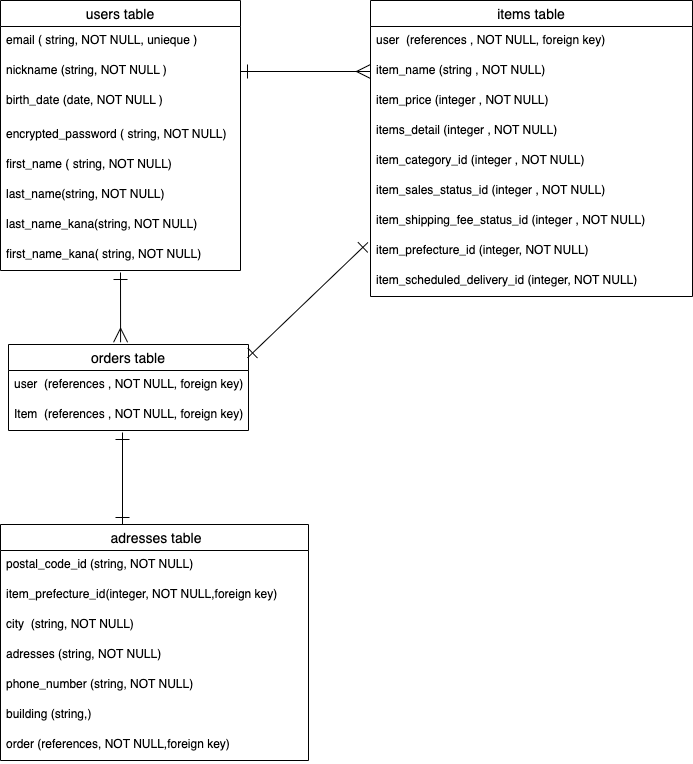

The diagram above was exported from draw.io. Its source (the exported page's mxGraphModel, read from the mxfile embedded in the PNG):
<mxGraphModel dx="798" dy="421" grid="1" gridSize="12" guides="1" tooltips="1" connect="1" arrows="0" fold="1" page="1" pageScale="1" pageWidth="827" pageHeight="1169" background="none" math="0" shadow="0">
  <root>
    <mxCell id="0" />
    <mxCell id="1" parent="0" />
    <mxCell id="2" value="users table" style="swimlane;fontStyle=0;childLayout=stackLayout;horizontal=1;startSize=26;horizontalStack=0;resizeParent=1;resizeParentMax=0;resizeLast=0;collapsible=1;marginBottom=0;align=center;fontSize=14;" parent="1" vertex="1">
      <mxGeometry x="40" y="160" width="240" height="270" as="geometry" />
    </mxCell>
    <mxCell id="3" value="email ( string, NOT NULL, unieque )" style="text;strokeColor=none;fillColor=none;spacingLeft=4;spacingRight=4;overflow=hidden;rotatable=0;points=[[0,0.5],[1,0.5]];portConstraint=eastwest;fontSize=12;" parent="2" vertex="1">
      <mxGeometry y="26" width="240" height="30" as="geometry" />
    </mxCell>
    <mxCell id="4" value="nickname (string, NOT NULL )" style="text;strokeColor=none;fillColor=none;spacingLeft=4;spacingRight=4;overflow=hidden;rotatable=0;points=[[0,0.5],[1,0.5]];portConstraint=eastwest;fontSize=12;" parent="2" vertex="1">
      <mxGeometry y="56" width="240" height="30" as="geometry" />
    </mxCell>
    <mxCell id="5" value="birth_date (date, NOT NULL )" style="text;strokeColor=none;fillColor=none;spacingLeft=4;spacingRight=4;overflow=hidden;rotatable=0;points=[[0,0.5],[1,0.5]];portConstraint=eastwest;fontSize=12;" parent="2" vertex="1">
      <mxGeometry y="86" width="240" height="34" as="geometry" />
    </mxCell>
    <mxCell id="7" value="encrypted_password ( string, NOT NULL)" style="text;strokeColor=none;fillColor=none;spacingLeft=4;spacingRight=4;overflow=hidden;rotatable=0;points=[[0,0.5],[1,0.5]];portConstraint=eastwest;fontSize=12;" parent="2" vertex="1">
      <mxGeometry y="120" width="240" height="30" as="geometry" />
    </mxCell>
    <mxCell id="38" value="first_name ( string, NOT NULL)" style="text;strokeColor=none;fillColor=none;spacingLeft=4;spacingRight=4;overflow=hidden;rotatable=0;points=[[0,0.5],[1,0.5]];portConstraint=eastwest;fontSize=12;" parent="2" vertex="1">
      <mxGeometry y="150" width="240" height="30" as="geometry" />
    </mxCell>
    <mxCell id="39" value="last_name(string, NOT NULL)" style="text;strokeColor=none;fillColor=none;spacingLeft=4;spacingRight=4;overflow=hidden;rotatable=0;points=[[0,0.5],[1,0.5]];portConstraint=eastwest;fontSize=12;" parent="2" vertex="1">
      <mxGeometry y="180" width="240" height="30" as="geometry" />
    </mxCell>
    <mxCell id="49" value="last_name_kana(string, NOT NULL)" style="text;strokeColor=none;fillColor=none;spacingLeft=4;spacingRight=4;overflow=hidden;rotatable=0;points=[[0,0.5],[1,0.5]];portConstraint=eastwest;fontSize=12;" parent="2" vertex="1">
      <mxGeometry y="210" width="240" height="30" as="geometry" />
    </mxCell>
    <mxCell id="48" value="first_name_kana( string, NOT NULL)" style="text;strokeColor=none;fillColor=none;spacingLeft=4;spacingRight=4;overflow=hidden;rotatable=0;points=[[0,0.5],[1,0.5]];portConstraint=eastwest;fontSize=12;" parent="2" vertex="1">
      <mxGeometry y="240" width="240" height="30" as="geometry" />
    </mxCell>
    <mxCell id="8" value="items table" style="swimlane;fontStyle=0;childLayout=stackLayout;horizontal=1;startSize=26;horizontalStack=0;resizeParent=1;resizeParentMax=0;resizeLast=0;collapsible=1;marginBottom=0;align=center;fontSize=14;" parent="1" vertex="1">
      <mxGeometry x="410" y="160" width="322" height="296" as="geometry" />
    </mxCell>
    <mxCell id="9" value="user  (references , NOT NULL, foreign key)" style="text;strokeColor=none;fillColor=none;spacingLeft=4;spacingRight=4;overflow=hidden;rotatable=0;points=[[0,0.5],[1,0.5]];portConstraint=eastwest;fontSize=12;" parent="8" vertex="1">
      <mxGeometry y="26" width="322" height="30" as="geometry" />
    </mxCell>
    <mxCell id="52" value="item_name (string , NOT NULL)" style="text;strokeColor=none;fillColor=none;spacingLeft=4;spacingRight=4;overflow=hidden;rotatable=0;points=[[0,0.5],[1,0.5]];portConstraint=eastwest;fontSize=12;" parent="8" vertex="1">
      <mxGeometry y="56" width="322" height="30" as="geometry" />
    </mxCell>
    <mxCell id="53" value="item_price (integer , NOT NULL)" style="text;strokeColor=none;fillColor=none;spacingLeft=4;spacingRight=4;overflow=hidden;rotatable=0;points=[[0,0.5],[1,0.5]];portConstraint=eastwest;fontSize=12;" parent="8" vertex="1">
      <mxGeometry y="86" width="322" height="30" as="geometry" />
    </mxCell>
    <mxCell id="61" value="items_detail (integer , NOT NULL)" style="text;strokeColor=none;fillColor=none;spacingLeft=4;spacingRight=4;overflow=hidden;rotatable=0;points=[[0,0.5],[1,0.5]];portConstraint=eastwest;fontSize=12;" parent="8" vertex="1">
      <mxGeometry y="116" width="322" height="30" as="geometry" />
    </mxCell>
    <mxCell id="60" value="item_category_id (integer , NOT NULL)" style="text;strokeColor=none;fillColor=none;spacingLeft=4;spacingRight=4;overflow=hidden;rotatable=0;points=[[0,0.5],[1,0.5]];portConstraint=eastwest;fontSize=12;" parent="8" vertex="1">
      <mxGeometry y="146" width="322" height="30" as="geometry" />
    </mxCell>
    <mxCell id="59" value="item_sales_status_id (integer , NOT NULL)" style="text;strokeColor=none;fillColor=none;spacingLeft=4;spacingRight=4;overflow=hidden;rotatable=0;points=[[0,0.5],[1,0.5]];portConstraint=eastwest;fontSize=12;" parent="8" vertex="1">
      <mxGeometry y="176" width="322" height="30" as="geometry" />
    </mxCell>
    <mxCell id="58" value="item_shipping_fee_status_id (integer , NOT NULL)" style="text;strokeColor=none;fillColor=none;spacingLeft=4;spacingRight=4;overflow=hidden;rotatable=0;points=[[0,0.5],[1,0.5]];portConstraint=eastwest;fontSize=12;" parent="8" vertex="1">
      <mxGeometry y="206" width="322" height="30" as="geometry" />
    </mxCell>
    <mxCell id="57" value="item_prefecture_id (integer, NOT NULL)" style="text;strokeColor=none;fillColor=none;spacingLeft=4;spacingRight=4;overflow=hidden;rotatable=0;points=[[0,0.5],[1,0.5]];portConstraint=eastwest;fontSize=12;" parent="8" vertex="1">
      <mxGeometry y="236" width="322" height="30" as="geometry" />
    </mxCell>
    <mxCell id="56" value="item_scheduled_delivery_id (integer, NOT NULL)" style="text;strokeColor=none;fillColor=none;spacingLeft=4;spacingRight=4;overflow=hidden;rotatable=0;points=[[0,0.5],[1,0.5]];portConstraint=eastwest;fontSize=12;" parent="8" vertex="1">
      <mxGeometry y="266" width="322" height="30" as="geometry" />
    </mxCell>
    <mxCell id="34" style="edgeStyle=none;jumpSize=10;html=1;startArrow=ERmany;startFill=0;endArrow=ERone;endFill=0;startSize=12;endSize=12;exitX=0.467;exitY=-0.026;exitDx=0;exitDy=0;exitPerimeter=0;" parent="1" source="18" edge="1">
      <mxGeometry relative="1" as="geometry">
        <mxPoint x="160" y="432" as="targetPoint" />
        <mxPoint x="160" y="576" as="sourcePoint" />
      </mxGeometry>
    </mxCell>
    <mxCell id="18" value="orders table" style="swimlane;fontStyle=0;childLayout=stackLayout;horizontal=1;startSize=26;horizontalStack=0;resizeParent=1;resizeParentMax=0;resizeLast=0;collapsible=1;marginBottom=0;align=center;fontSize=14;" parent="1" vertex="1">
      <mxGeometry x="48" y="504" width="240" height="86" as="geometry" />
    </mxCell>
    <mxCell id="19" value="user  (references , NOT NULL, foreign key)" style="text;strokeColor=none;fillColor=none;spacingLeft=4;spacingRight=4;overflow=hidden;rotatable=0;points=[[0,0.5],[1,0.5]];portConstraint=eastwest;fontSize=12;" parent="18" vertex="1">
      <mxGeometry y="26" width="240" height="30" as="geometry" />
    </mxCell>
    <mxCell id="20" value="Item  (references , NOT NULL, foreign key) " style="text;strokeColor=none;fillColor=none;spacingLeft=4;spacingRight=4;overflow=hidden;rotatable=0;points=[[0,0.5],[1,0.5]];portConstraint=eastwest;fontSize=12;" parent="18" vertex="1">
      <mxGeometry y="56" width="240" height="30" as="geometry" />
    </mxCell>
    <mxCell id="35" style="edgeStyle=none;jumpSize=10;html=1;startArrow=ERone;startFill=0;endArrow=ERone;endFill=0;startSize=12;endSize=12;entryX=-0.008;entryY=0.2;entryDx=0;entryDy=0;entryPerimeter=0;exitX=0.996;exitY=0.155;exitDx=0;exitDy=0;exitPerimeter=0;" parent="1" source="18" target="57" edge="1">
      <mxGeometry relative="1" as="geometry">
        <mxPoint x="420" y="528" as="targetPoint" />
        <mxPoint x="288" y="526" as="sourcePoint" />
        <Array as="points" />
      </mxGeometry>
    </mxCell>
    <mxCell id="27" value=" adresses table" style="swimlane;fontStyle=0;childLayout=stackLayout;horizontal=1;startSize=26;horizontalStack=0;resizeParent=1;resizeParentMax=0;resizeLast=0;collapsible=1;marginBottom=0;align=center;fontSize=14;" parent="1" vertex="1">
      <mxGeometry x="40" y="684" width="308" height="236" as="geometry" />
    </mxCell>
    <mxCell id="47" value="postal_code_id (string, NOT NULL)" style="text;strokeColor=none;fillColor=none;spacingLeft=4;spacingRight=4;overflow=hidden;rotatable=0;points=[[0,0.5],[1,0.5]];portConstraint=eastwest;fontSize=12;" parent="27" vertex="1">
      <mxGeometry y="26" width="308" height="30" as="geometry" />
    </mxCell>
    <mxCell id="62" value="item_prefecture_id(integer, NOT NULL,foreign key)&#10;" style="text;strokeColor=none;fillColor=none;spacingLeft=4;spacingRight=4;overflow=hidden;rotatable=0;points=[[0,0.5],[1,0.5]];portConstraint=eastwest;fontSize=12;" vertex="1" parent="27">
      <mxGeometry y="56" width="308" height="30" as="geometry" />
    </mxCell>
    <mxCell id="63" value="city  (string, NOT NULL)" style="text;strokeColor=none;fillColor=none;spacingLeft=4;spacingRight=4;overflow=hidden;rotatable=0;points=[[0,0.5],[1,0.5]];portConstraint=eastwest;fontSize=12;" vertex="1" parent="27">
      <mxGeometry y="86" width="308" height="30" as="geometry" />
    </mxCell>
    <mxCell id="64" value="adresses (string, NOT NULL)" style="text;strokeColor=none;fillColor=none;spacingLeft=4;spacingRight=4;overflow=hidden;rotatable=0;points=[[0,0.5],[1,0.5]];portConstraint=eastwest;fontSize=12;" vertex="1" parent="27">
      <mxGeometry y="116" width="308" height="30" as="geometry" />
    </mxCell>
    <mxCell id="65" value="phone_number (string, NOT NULL)" style="text;strokeColor=none;fillColor=none;spacingLeft=4;spacingRight=4;overflow=hidden;rotatable=0;points=[[0,0.5],[1,0.5]];portConstraint=eastwest;fontSize=12;" vertex="1" parent="27">
      <mxGeometry y="146" width="308" height="30" as="geometry" />
    </mxCell>
    <mxCell id="66" value="building (string,)" style="text;strokeColor=none;fillColor=none;spacingLeft=4;spacingRight=4;overflow=hidden;rotatable=0;points=[[0,0.5],[1,0.5]];portConstraint=eastwest;fontSize=12;" vertex="1" parent="27">
      <mxGeometry y="176" width="308" height="30" as="geometry" />
    </mxCell>
    <mxCell id="67" value="order (references, NOT NULL,foreign key)" style="text;strokeColor=none;fillColor=none;spacingLeft=4;spacingRight=4;overflow=hidden;rotatable=0;points=[[0,0.5],[1,0.5]];portConstraint=eastwest;fontSize=12;" vertex="1" parent="27">
      <mxGeometry y="206" width="308" height="30" as="geometry" />
    </mxCell>
    <mxCell id="33" style="edgeStyle=none;html=1;exitX=1;exitY=0.5;exitDx=0;exitDy=0;entryX=0;entryY=0.5;entryDx=0;entryDy=0;endArrow=ERmany;endFill=0;jumpSize=10;endSize=12;startArrow=ERone;startFill=0;startSize=12;" parent="1" source="4" edge="1">
      <mxGeometry relative="1" as="geometry">
        <mxPoint x="410" y="231" as="targetPoint" />
      </mxGeometry>
    </mxCell>
    <mxCell id="36" style="edgeStyle=none;jumpSize=10;html=1;startArrow=ERone;startFill=0;endArrow=ERone;endFill=0;startSize=12;endSize=12;" parent="1" edge="1">
      <mxGeometry relative="1" as="geometry">
        <mxPoint x="162" y="592" as="sourcePoint" />
        <Array as="points" />
        <mxPoint x="162" y="684" as="targetPoint" />
      </mxGeometry>
    </mxCell>
  </root>
</mxGraphModel>